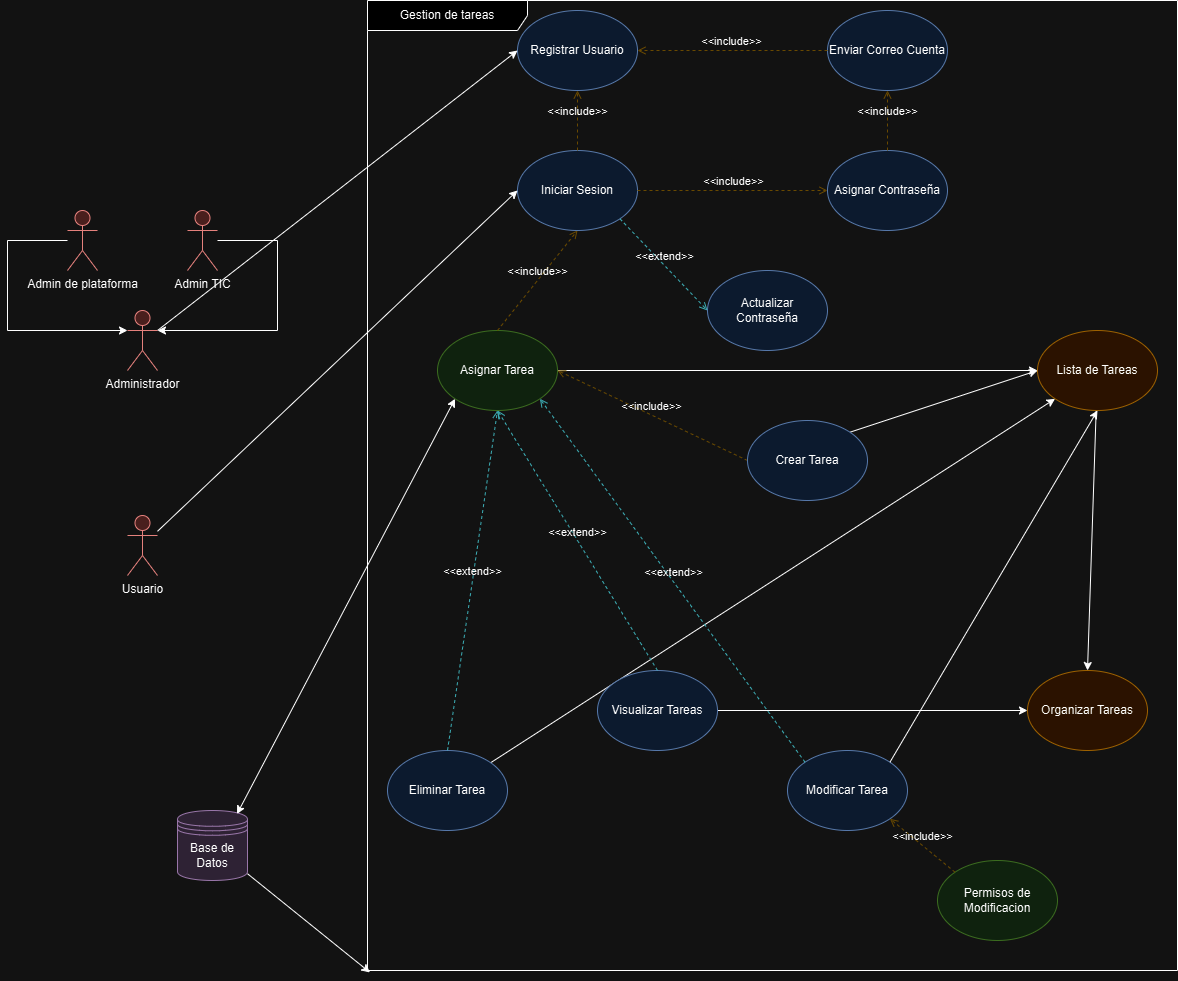

The diagram above was exported from draw.io. Its source (the exported page's mxGraphModel, read from the mxfile embedded in the PNG):
<mxGraphModel dx="3815" dy="1198" grid="1" gridSize="10" guides="1" tooltips="1" connect="1" arrows="1" fold="1" page="1" pageScale="1" pageWidth="827" pageHeight="1169" math="0" shadow="0">
  <root>
    <mxCell id="0" />
    <mxCell id="1" parent="0" />
    <mxCell id="v92sW3H4H_2lFpXixsRG-1" value="Gestion de tareas" style="shape=umlFrame;whiteSpace=wrap;html=1;pointerEvents=0;recursiveResize=0;container=1;collapsible=0;width=160;" parent="1" vertex="1">
      <mxGeometry x="160" y="40" width="810" height="970" as="geometry" />
    </mxCell>
    <mxCell id="X2GT9M1gEb3Sjmhm2MPt-1" value="Iniciar Sesion" style="ellipse;whiteSpace=wrap;html=1;fillColor=#dae8fc;strokeColor=#6c8ebf;" parent="v92sW3H4H_2lFpXixsRG-1" vertex="1">
      <mxGeometry x="150" y="150" width="120" height="80" as="geometry" />
    </mxCell>
    <mxCell id="X2GT9M1gEb3Sjmhm2MPt-2" value="Registrar Usuario" style="ellipse;whiteSpace=wrap;html=1;fillColor=#dae8fc;strokeColor=#6c8ebf;" parent="v92sW3H4H_2lFpXixsRG-1" vertex="1">
      <mxGeometry x="150" y="10" width="120" height="80" as="geometry" />
    </mxCell>
    <mxCell id="UAXUv1X9bGJZTw7tdCnw-74" style="rounded=0;orthogonalLoop=1;jettySize=auto;html=1;entryX=0.5;entryY=0;entryDx=0;entryDy=0;" parent="v92sW3H4H_2lFpXixsRG-1" source="X2GT9M1gEb3Sjmhm2MPt-3" target="UAXUv1X9bGJZTw7tdCnw-72" edge="1">
      <mxGeometry relative="1" as="geometry" />
    </mxCell>
    <mxCell id="X2GT9M1gEb3Sjmhm2MPt-3" value="Lista de Tareas" style="ellipse;whiteSpace=wrap;html=1;fillColor=#ffe6cc;strokeColor=#d79b00;" parent="v92sW3H4H_2lFpXixsRG-1" vertex="1">
      <mxGeometry x="670" y="330" width="120" height="80" as="geometry" />
    </mxCell>
    <mxCell id="X2GT9M1gEb3Sjmhm2MPt-5" value="&amp;lt;&amp;lt;include&amp;gt;&amp;gt;" style="html=1;verticalAlign=bottom;labelBackgroundColor=none;endArrow=open;endFill=0;dashed=1;rounded=0;exitX=0.5;exitY=0;exitDx=0;exitDy=0;fillColor=#fff2cc;strokeColor=#d6b656;gradientColor=#ffd966;entryX=0.5;entryY=1;entryDx=0;entryDy=0;" parent="v92sW3H4H_2lFpXixsRG-1" source="X2GT9M1gEb3Sjmhm2MPt-1" target="X2GT9M1gEb3Sjmhm2MPt-2" edge="1">
      <mxGeometry width="160" relative="1" as="geometry">
        <mxPoint x="-10" y="-15" as="sourcePoint" />
        <mxPoint x="140" y="260" as="targetPoint" />
      </mxGeometry>
    </mxCell>
    <mxCell id="UAXUv1X9bGJZTw7tdCnw-16" value="" style="endArrow=classic;html=1;rounded=0;exitX=1;exitY=0;exitDx=0;exitDy=0;entryX=0;entryY=0.5;entryDx=0;entryDy=0;" parent="v92sW3H4H_2lFpXixsRG-1" source="UAXUv1X9bGJZTw7tdCnw-5" target="X2GT9M1gEb3Sjmhm2MPt-3" edge="1">
      <mxGeometry width="50" height="50" relative="1" as="geometry">
        <mxPoint x="310" y="570" as="sourcePoint" />
        <mxPoint x="360" y="520" as="targetPoint" />
      </mxGeometry>
    </mxCell>
    <mxCell id="UAXUv1X9bGJZTw7tdCnw-38" value="Modificar Tarea" style="ellipse;whiteSpace=wrap;html=1;fillColor=#dae8fc;strokeColor=#6c8ebf;" parent="v92sW3H4H_2lFpXixsRG-1" vertex="1">
      <mxGeometry x="420" y="750" width="120" height="80" as="geometry" />
    </mxCell>
    <mxCell id="UAXUv1X9bGJZTw7tdCnw-61" style="rounded=0;orthogonalLoop=1;jettySize=auto;html=1;entryX=0;entryY=0.5;entryDx=0;entryDy=0;" parent="v92sW3H4H_2lFpXixsRG-1" source="UAXUv1X9bGJZTw7tdCnw-45" target="X2GT9M1gEb3Sjmhm2MPt-3" edge="1">
      <mxGeometry relative="1" as="geometry" />
    </mxCell>
    <mxCell id="UAXUv1X9bGJZTw7tdCnw-45" value="Asignar Tarea" style="ellipse;whiteSpace=wrap;html=1;fillColor=#d5e8d4;strokeColor=#82b366;" parent="v92sW3H4H_2lFpXixsRG-1" vertex="1">
      <mxGeometry x="70" y="330" width="120" height="80" as="geometry" />
    </mxCell>
    <mxCell id="UAXUv1X9bGJZTw7tdCnw-50" value="&amp;lt;&amp;lt;include&amp;gt;&amp;gt;" style="html=1;verticalAlign=bottom;labelBackgroundColor=none;endArrow=open;endFill=0;dashed=1;rounded=0;exitX=0;exitY=0.5;exitDx=0;exitDy=0;entryX=1;entryY=0.5;entryDx=0;entryDy=0;fillColor=#fff2cc;gradientColor=#ffd966;strokeColor=#d6b656;" parent="v92sW3H4H_2lFpXixsRG-1" source="UAXUv1X9bGJZTw7tdCnw-5" target="UAXUv1X9bGJZTw7tdCnw-45" edge="1">
      <mxGeometry width="160" relative="1" as="geometry">
        <mxPoint x="430" y="420" as="sourcePoint" />
        <mxPoint x="300" y="340" as="targetPoint" />
      </mxGeometry>
    </mxCell>
    <mxCell id="UAXUv1X9bGJZTw7tdCnw-55" value="Permisos de Modificacion" style="ellipse;whiteSpace=wrap;html=1;fillColor=#d5e8d4;strokeColor=#82b366;" parent="v92sW3H4H_2lFpXixsRG-1" vertex="1">
      <mxGeometry x="570" y="860" width="120" height="80" as="geometry" />
    </mxCell>
    <mxCell id="UAXUv1X9bGJZTw7tdCnw-56" value="&amp;lt;&amp;lt;include&amp;gt;&amp;gt;" style="html=1;verticalAlign=bottom;labelBackgroundColor=none;endArrow=open;endFill=0;dashed=1;rounded=0;exitX=0.5;exitY=0;exitDx=0;exitDy=0;entryX=0.5;entryY=1;entryDx=0;entryDy=0;fillColor=#fff2cc;gradientColor=#ffd966;strokeColor=#d6b656;" parent="v92sW3H4H_2lFpXixsRG-1" source="UAXUv1X9bGJZTw7tdCnw-45" target="X2GT9M1gEb3Sjmhm2MPt-1" edge="1">
      <mxGeometry width="160" relative="1" as="geometry">
        <mxPoint x="190" y="300" as="sourcePoint" />
        <mxPoint x="350" y="300" as="targetPoint" />
      </mxGeometry>
    </mxCell>
    <mxCell id="UAXUv1X9bGJZTw7tdCnw-59" value="&amp;lt;&amp;lt;include&amp;gt;&amp;gt;" style="html=1;verticalAlign=bottom;labelBackgroundColor=none;endArrow=open;endFill=0;dashed=1;rounded=0;entryX=1;entryY=1;entryDx=0;entryDy=0;exitX=0;exitY=0;exitDx=0;exitDy=0;fillColor=#fff2cc;gradientColor=#ffd966;strokeColor=#d6b656;" parent="v92sW3H4H_2lFpXixsRG-1" source="UAXUv1X9bGJZTw7tdCnw-55" target="UAXUv1X9bGJZTw7tdCnw-38" edge="1">
      <mxGeometry width="160" relative="1" as="geometry">
        <mxPoint x="390" y="910" as="sourcePoint" />
        <mxPoint x="450" y="880" as="targetPoint" />
        <Array as="points" />
      </mxGeometry>
    </mxCell>
    <mxCell id="UAXUv1X9bGJZTw7tdCnw-66" style="rounded=0;orthogonalLoop=1;jettySize=auto;html=1;entryX=0;entryY=1;entryDx=0;entryDy=0;" parent="v92sW3H4H_2lFpXixsRG-1" source="UAXUv1X9bGJZTw7tdCnw-62" target="X2GT9M1gEb3Sjmhm2MPt-3" edge="1">
      <mxGeometry relative="1" as="geometry" />
    </mxCell>
    <mxCell id="UAXUv1X9bGJZTw7tdCnw-62" value="Eliminar Tarea" style="ellipse;whiteSpace=wrap;html=1;fillColor=#dae8fc;strokeColor=#6c8ebf;" parent="v92sW3H4H_2lFpXixsRG-1" vertex="1">
      <mxGeometry x="20" y="750" width="120" height="80" as="geometry" />
    </mxCell>
    <mxCell id="UAXUv1X9bGJZTw7tdCnw-64" value="&amp;lt;&amp;lt;extend&amp;gt;&amp;gt;" style="html=1;verticalAlign=bottom;labelBackgroundColor=none;endArrow=open;endFill=0;dashed=1;rounded=0;exitX=0.5;exitY=0;exitDx=0;exitDy=0;entryX=0.5;entryY=1;entryDx=0;entryDy=0;fillColor=#b0e3e6;strokeColor=#0e8088;" parent="v92sW3H4H_2lFpXixsRG-1" source="UAXUv1X9bGJZTw7tdCnw-62" target="UAXUv1X9bGJZTw7tdCnw-45" edge="1">
      <mxGeometry width="160" relative="1" as="geometry">
        <mxPoint x="252" y="842" as="sourcePoint" />
        <mxPoint x="240" y="300" as="targetPoint" />
      </mxGeometry>
    </mxCell>
    <mxCell id="UAXUv1X9bGJZTw7tdCnw-73" style="rounded=0;orthogonalLoop=1;jettySize=auto;html=1;entryX=0;entryY=0.5;entryDx=0;entryDy=0;" parent="v92sW3H4H_2lFpXixsRG-1" source="UAXUv1X9bGJZTw7tdCnw-67" target="UAXUv1X9bGJZTw7tdCnw-72" edge="1">
      <mxGeometry relative="1" as="geometry" />
    </mxCell>
    <mxCell id="UAXUv1X9bGJZTw7tdCnw-67" value="Visualizar Tareas" style="ellipse;whiteSpace=wrap;html=1;fillColor=#dae8fc;strokeColor=#6c8ebf;" parent="v92sW3H4H_2lFpXixsRG-1" vertex="1">
      <mxGeometry x="230" y="670" width="120" height="80" as="geometry" />
    </mxCell>
    <mxCell id="UAXUv1X9bGJZTw7tdCnw-68" value="&amp;lt;&amp;lt;extend&amp;gt;&amp;gt;" style="html=1;verticalAlign=bottom;labelBackgroundColor=none;endArrow=open;endFill=0;dashed=1;rounded=0;exitX=0.5;exitY=0;exitDx=0;exitDy=0;entryX=0.5;entryY=1;entryDx=0;entryDy=0;fillColor=#b0e3e6;strokeColor=#0e8088;" parent="v92sW3H4H_2lFpXixsRG-1" source="UAXUv1X9bGJZTw7tdCnw-67" target="UAXUv1X9bGJZTw7tdCnw-45" edge="1">
      <mxGeometry width="160" relative="1" as="geometry">
        <mxPoint x="250" y="750" as="sourcePoint" />
        <mxPoint x="100" y="420" as="targetPoint" />
      </mxGeometry>
    </mxCell>
    <mxCell id="UAXUv1X9bGJZTw7tdCnw-72" value="Organizar Tareas" style="ellipse;whiteSpace=wrap;html=1;fillColor=#ffe6cc;strokeColor=#d79b00;" parent="v92sW3H4H_2lFpXixsRG-1" vertex="1">
      <mxGeometry x="660" y="670" width="120" height="80" as="geometry" />
    </mxCell>
    <mxCell id="xBjupLSLwWTG94xTYugA-2" value="" style="endArrow=classic;html=1;rounded=0;exitX=1;exitY=0;exitDx=0;exitDy=0;entryX=0.5;entryY=1;entryDx=0;entryDy=0;" parent="v92sW3H4H_2lFpXixsRG-1" source="UAXUv1X9bGJZTw7tdCnw-38" target="X2GT9M1gEb3Sjmhm2MPt-3" edge="1">
      <mxGeometry width="50" height="50" relative="1" as="geometry">
        <mxPoint x="472" y="582" as="sourcePoint" />
        <mxPoint x="800" y="570" as="targetPoint" />
      </mxGeometry>
    </mxCell>
    <mxCell id="UAXUv1X9bGJZTw7tdCnw-5" value="Crear Tarea" style="ellipse;whiteSpace=wrap;html=1;fillColor=#dae8fc;strokeColor=#6c8ebf;" parent="v92sW3H4H_2lFpXixsRG-1" vertex="1">
      <mxGeometry x="380" y="420" width="120" height="80" as="geometry" />
    </mxCell>
    <mxCell id="xBjupLSLwWTG94xTYugA-3" value="&amp;lt;&amp;lt;extend&amp;gt;&amp;gt;" style="html=1;verticalAlign=bottom;labelBackgroundColor=none;endArrow=open;endFill=0;dashed=1;rounded=0;exitX=0;exitY=0;exitDx=0;exitDy=0;entryX=1;entryY=1;entryDx=0;entryDy=0;fillColor=#b0e3e6;strokeColor=#0e8088;" parent="v92sW3H4H_2lFpXixsRG-1" source="UAXUv1X9bGJZTw7tdCnw-38" target="UAXUv1X9bGJZTw7tdCnw-45" edge="1">
      <mxGeometry width="160" relative="1" as="geometry">
        <mxPoint x="230" y="510" as="sourcePoint" />
        <mxPoint x="150" y="340" as="targetPoint" />
      </mxGeometry>
    </mxCell>
    <mxCell id="xBjupLSLwWTG94xTYugA-4" value="Enviar Correo Cuenta" style="ellipse;whiteSpace=wrap;html=1;fillColor=#dae8fc;strokeColor=#6c8ebf;" parent="v92sW3H4H_2lFpXixsRG-1" vertex="1">
      <mxGeometry x="460" y="10" width="120" height="80" as="geometry" />
    </mxCell>
    <mxCell id="xBjupLSLwWTG94xTYugA-5" value="&amp;lt;&amp;lt;include&amp;gt;&amp;gt;" style="html=1;verticalAlign=bottom;labelBackgroundColor=none;endArrow=open;endFill=0;dashed=1;rounded=0;exitX=0;exitY=0.5;exitDx=0;exitDy=0;fillColor=#fff2cc;strokeColor=#d6b656;gradientColor=#ffd966;entryX=1;entryY=0.5;entryDx=0;entryDy=0;" parent="v92sW3H4H_2lFpXixsRG-1" source="xBjupLSLwWTG94xTYugA-4" target="X2GT9M1gEb3Sjmhm2MPt-2" edge="1">
      <mxGeometry width="160" relative="1" as="geometry">
        <mxPoint x="230" y="170" as="sourcePoint" />
        <mxPoint x="204" y="120" as="targetPoint" />
      </mxGeometry>
    </mxCell>
    <mxCell id="xBjupLSLwWTG94xTYugA-6" value="Asignar Contraseña" style="ellipse;whiteSpace=wrap;html=1;fillColor=#dae8fc;strokeColor=#6c8ebf;" parent="v92sW3H4H_2lFpXixsRG-1" vertex="1">
      <mxGeometry x="460" y="150" width="120" height="80" as="geometry" />
    </mxCell>
    <mxCell id="xBjupLSLwWTG94xTYugA-8" value="&amp;lt;&amp;lt;include&amp;gt;&amp;gt;" style="html=1;verticalAlign=bottom;labelBackgroundColor=none;endArrow=open;endFill=0;dashed=1;rounded=0;exitX=0.5;exitY=0;exitDx=0;exitDy=0;fillColor=#fff2cc;strokeColor=#d6b656;gradientColor=#ffd966;entryX=0.5;entryY=1;entryDx=0;entryDy=0;" parent="v92sW3H4H_2lFpXixsRG-1" source="xBjupLSLwWTG94xTYugA-6" target="xBjupLSLwWTG94xTYugA-4" edge="1">
      <mxGeometry width="160" relative="1" as="geometry">
        <mxPoint x="380" y="80" as="sourcePoint" />
        <mxPoint x="264" y="80" as="targetPoint" />
      </mxGeometry>
    </mxCell>
    <mxCell id="xBjupLSLwWTG94xTYugA-9" value="&amp;lt;&amp;lt;include&amp;gt;&amp;gt;" style="html=1;verticalAlign=bottom;labelBackgroundColor=none;endArrow=open;endFill=0;dashed=1;rounded=0;exitX=1;exitY=0.5;exitDx=0;exitDy=0;fillColor=#fff2cc;strokeColor=#d6b656;gradientColor=#ffd966;entryX=0;entryY=0.5;entryDx=0;entryDy=0;" parent="v92sW3H4H_2lFpXixsRG-1" source="X2GT9M1gEb3Sjmhm2MPt-1" target="xBjupLSLwWTG94xTYugA-6" edge="1">
      <mxGeometry width="160" relative="1" as="geometry">
        <mxPoint x="390" y="90" as="sourcePoint" />
        <mxPoint x="274" y="90" as="targetPoint" />
      </mxGeometry>
    </mxCell>
    <mxCell id="xBjupLSLwWTG94xTYugA-10" value="Actualizar Contraseña" style="ellipse;whiteSpace=wrap;html=1;fillColor=#dae8fc;strokeColor=#6c8ebf;" parent="v92sW3H4H_2lFpXixsRG-1" vertex="1">
      <mxGeometry x="340" y="270" width="120" height="80" as="geometry" />
    </mxCell>
    <mxCell id="xBjupLSLwWTG94xTYugA-11" value="&amp;lt;&amp;lt;extend&amp;gt;&amp;gt;" style="html=1;verticalAlign=bottom;labelBackgroundColor=none;endArrow=open;endFill=0;dashed=1;rounded=0;entryX=0;entryY=0.5;entryDx=0;entryDy=0;fillColor=#b0e3e6;strokeColor=#0e8088;exitX=1;exitY=1;exitDx=0;exitDy=0;" parent="v92sW3H4H_2lFpXixsRG-1" source="X2GT9M1gEb3Sjmhm2MPt-1" target="xBjupLSLwWTG94xTYugA-10" edge="1">
      <mxGeometry width="160" relative="1" as="geometry">
        <mxPoint x="448" y="772" as="sourcePoint" />
        <mxPoint x="182" y="409" as="targetPoint" />
      </mxGeometry>
    </mxCell>
    <mxCell id="UAXUv1X9bGJZTw7tdCnw-1" style="rounded=0;orthogonalLoop=1;jettySize=auto;html=1;entryX=0;entryY=0.5;entryDx=0;entryDy=0;exitX=1;exitY=0.3333333333333333;exitDx=0;exitDy=0;exitPerimeter=0;" parent="1" source="v92sW3H4H_2lFpXixsRG-2" target="X2GT9M1gEb3Sjmhm2MPt-2" edge="1">
      <mxGeometry relative="1" as="geometry" />
    </mxCell>
    <mxCell id="v92sW3H4H_2lFpXixsRG-2" value="Administrador" style="shape=umlActor;verticalLabelPosition=bottom;verticalAlign=top;html=1;fillColor=#f8cecc;strokeColor=#b85450;" parent="1" vertex="1">
      <mxGeometry x="-80" y="350" width="30" height="60" as="geometry" />
    </mxCell>
    <mxCell id="xBjupLSLwWTG94xTYugA-12" style="rounded=0;orthogonalLoop=1;jettySize=auto;html=1;entryX=0;entryY=0.5;entryDx=0;entryDy=0;" parent="1" source="v92sW3H4H_2lFpXixsRG-4" target="X2GT9M1gEb3Sjmhm2MPt-1" edge="1">
      <mxGeometry relative="1" as="geometry" />
    </mxCell>
    <mxCell id="v92sW3H4H_2lFpXixsRG-4" value="Usuario" style="shape=umlActor;verticalLabelPosition=bottom;verticalAlign=top;html=1;fillColor=#f8cecc;strokeColor=#b85450;" parent="1" vertex="1">
      <mxGeometry x="-80" y="555" width="30" height="60" as="geometry" />
    </mxCell>
    <mxCell id="v92sW3H4H_2lFpXixsRG-8" value="Base de Datos" style="shape=datastore;whiteSpace=wrap;html=1;fillColor=#e1d5e7;strokeColor=#9673a6;" parent="1" vertex="1">
      <mxGeometry x="-30" y="850" width="70" height="70" as="geometry" />
    </mxCell>
    <mxCell id="UAXUv1X9bGJZTw7tdCnw-20" style="rounded=0;orthogonalLoop=1;jettySize=auto;html=1;entryX=0.003;entryY=1.002;entryDx=0;entryDy=0;entryPerimeter=0;" parent="1" source="v92sW3H4H_2lFpXixsRG-8" target="v92sW3H4H_2lFpXixsRG-1" edge="1">
      <mxGeometry relative="1" as="geometry" />
    </mxCell>
    <mxCell id="UAXUv1X9bGJZTw7tdCnw-30" value="" style="endArrow=classic;startArrow=classic;html=1;rounded=0;exitX=0.85;exitY=0.05;exitDx=0;exitDy=0;exitPerimeter=0;entryX=0;entryY=1;entryDx=0;entryDy=0;" parent="1" source="v92sW3H4H_2lFpXixsRG-8" target="UAXUv1X9bGJZTw7tdCnw-45" edge="1">
      <mxGeometry width="50" height="50" relative="1" as="geometry">
        <mxPoint x="150" y="740" as="sourcePoint" />
        <mxPoint x="200" y="690" as="targetPoint" />
      </mxGeometry>
    </mxCell>
    <mxCell id="UAXUv1X9bGJZTw7tdCnw-78" value="Admin de plataforma" style="shape=umlActor;verticalLabelPosition=bottom;verticalAlign=top;html=1;fillColor=#f8cecc;strokeColor=#b85450;" parent="1" vertex="1">
      <mxGeometry x="-140" y="250" width="30" height="60" as="geometry" />
    </mxCell>
    <mxCell id="UAXUv1X9bGJZTw7tdCnw-79" value="Admin TIC" style="shape=umlActor;verticalLabelPosition=bottom;verticalAlign=top;html=1;fillColor=#f8cecc;strokeColor=#b85450;" parent="1" vertex="1">
      <mxGeometry x="-20" y="250" width="30" height="60" as="geometry" />
    </mxCell>
    <mxCell id="UAXUv1X9bGJZTw7tdCnw-81" style="edgeStyle=orthogonalEdgeStyle;rounded=0;orthogonalLoop=1;jettySize=auto;html=1;entryX=0;entryY=0.3333333333333333;entryDx=0;entryDy=0;entryPerimeter=0;" parent="1" source="UAXUv1X9bGJZTw7tdCnw-78" target="v92sW3H4H_2lFpXixsRG-2" edge="1">
      <mxGeometry relative="1" as="geometry">
        <Array as="points">
          <mxPoint x="-200" y="280" />
          <mxPoint x="-200" y="370" />
        </Array>
      </mxGeometry>
    </mxCell>
    <mxCell id="UAXUv1X9bGJZTw7tdCnw-82" style="edgeStyle=orthogonalEdgeStyle;rounded=0;orthogonalLoop=1;jettySize=auto;html=1;entryX=1;entryY=0.3333333333333333;entryDx=0;entryDy=0;entryPerimeter=0;" parent="1" source="UAXUv1X9bGJZTw7tdCnw-79" target="v92sW3H4H_2lFpXixsRG-2" edge="1">
      <mxGeometry relative="1" as="geometry">
        <mxPoint x="-40" y="370" as="targetPoint" />
        <Array as="points">
          <mxPoint x="70" y="280" />
          <mxPoint x="70" y="370" />
        </Array>
      </mxGeometry>
    </mxCell>
  </root>
</mxGraphModel>